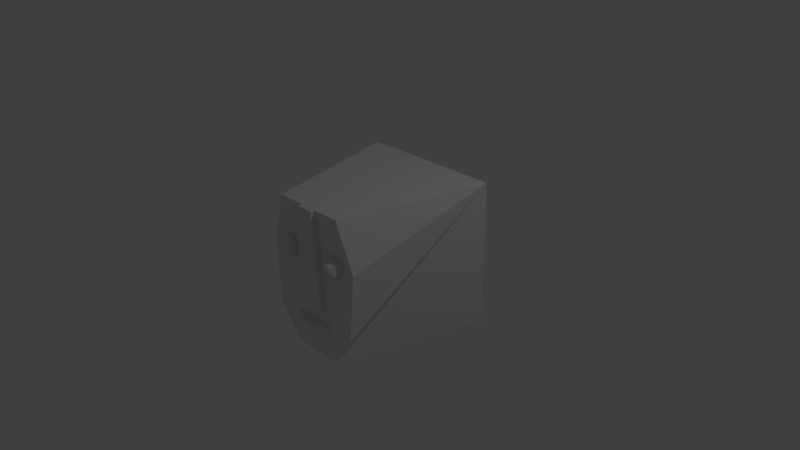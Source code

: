 # Source: d.blend  (saved by Blender 2.72.0; exported with 4.5.12 LTS)
import bpy
from mathutils import Matrix  # noqa: F401  (used for matrix-valued properties, if any)

bpy.ops.wm.read_factory_settings(use_empty=True)
scene = bpy.context.scene
scene.name = 'Scene'

# ---- collections
col_collection_1 = bpy.data.collections.new('Collection 1'); scene.collection.children.link(col_collection_1)
col_collection_11 = bpy.data.collections.new('Collection 11'); scene.collection.children.link(col_collection_11)

# ---- materials (node trees are filled in below, after node groups)
mat_material = bpy.data.materials.new('Material')
mat_material.alpha_threshold = 0.0
mat_material.use_transparent_shadow = False
mat_material.roughness = 0.5
mat_material.line_color = (0.0, 0.0, 0.0, 1.0)

# ---- material node trees

# ---- world
world_world = bpy.data.worlds.new('World'); scene.world = world_world
world_world.color = (0.05088, 0.05088, 0.05088)
world_world.use_sun_shadow = False
world_world.sun_shadow_jitter_overblur = 0.0
world_world.cycles.sampling_method = 'MANUAL'
world_world.cycles.sample_map_resolution = 256

# ---- cameras
cam_camera = bpy.data.cameras.new('Camera')
cam_camera.clip_end = 100.0
cam_camera.lens = 35.0
cam_camera.sensor_width = 32.0
cam_camera.sensor_height = 18.0
cam_camera.ortho_scale = 7.314
cam_camera.dof.focus_distance = 0.0
cam_camera.dof.aperture_fstop = 128.0

# ---- lights
light_lamp = bpy.data.lights.new('Lamp', 'POINT')
light_lamp.transmission_factor = 0.0
light_lamp.cutoff_distance = 30.0
light_lamp.energy = 100.0
light_lamp.shadow_buffer_clip_start = 1.001
light_lamp.shadow_soft_size = 0.1
light_lamp.shadow_maximum_resolution = 0.006
light_lamp.use_absolute_resolution = True
light_lamp.cycles.use_multiple_importance_sampling = False

# ---- meshes
me_cube = bpy.data.meshes.new('Cube')
me_cube.from_pydata([(1.0, 1.0, -1.0), (0.3428, -1.0, -1.0), (-0.3428, -1.0, -1.0), (-1.0, 1.0, -1.0), (1.0, 1.0, 1.0), (0.504, -1.0, 1.0), (-0.504, -1.0, 1.0), (-1.0, 1.0, 1.0), (0.1647, 1.0, -1.0), (1.788e-07, 1.0, -1.0), (-0.1647, 1.0, -1.0), (0.1647, -1.0, -1.0), (-5.96e-08, -1.0, -1.0), (-0.1647, -1.0, -1.0), (0.1647, 1.0, 1.0), (2.384e-07, 1.0, 1.0), (-0.1647, 1.0, 1.0), (0.115, -1.0, 1.0), (-5.364e-07, -1.0, 1.0), (-0.115, -1.0, 1.0), (0.6829, -1.0, -0.5523), (-0.6829, -1.0, -0.5523), (0.207, -1.0, -0.3118), (-2.237e-07, -1.0, -0.3118), (-0.207, -1.0, -0.3118), (-0.7396, -0.9626, 0.3482), (0.7396, -0.9626, 0.3482), (0.115, -1.053, 1.0), (-6.929e-07, -1.053, 1.0), (-0.115, -1.053, 1.0), (0.207, -1.056, -0.3118), (-3.802e-07, -1.191, -0.3118), (-0.207, -1.056, -0.3118), (-0.161, -1.054, 0.3482), (0.161, -0.9626, 0.3482), (-0.1613, -0.9626, 0.3482), (-5.365e-07, -1.122, 0.3482), (0.1608, -1.054, 0.3482)], [], [(10, 13, 2, 3), (16, 7, 6, 19), (0, 4, 5, 26, 20, 1), (2, 21, 25, 6, 7, 3), (16, 10, 3, 7), (0, 1, 11, 8), (8, 11, 12, 9), (9, 12, 13, 10), (4, 14, 17, 5), (14, 15, 18, 17), (15, 16, 19, 18), (23, 22, 30, 31), (24, 23, 31, 32), (4, 0, 8, 14), (14, 8, 9, 15), (15, 9, 10, 16), (25, 35, 19, 6), (37, 27, 28, 36), (36, 28, 29, 33), (35, 24, 32, 33), (34, 17, 27, 37), (18, 19, 29, 28), (17, 18, 28, 27), (19, 35, 33, 29), (34, 26, 5, 17), (22, 23, 24, 35, 25, 21, 2, 13, 12, 11, 1, 20, 26, 34), (31, 36, 33, 32), (30, 37, 36, 31), (22, 34, 37, 30)])
me_cube.materials.append(mat_material)
me_cube.use_remesh_preserve_volume = False
me_cube.use_remesh_preserve_attributes = False
me_cube.use_mirror_vertex_groups = False
me_cube.update()
me_sphere = bpy.data.meshes.new('Sphere')
me_sphere.from_pydata([(-0.03902, 0.03489, 0.01059), (-0.07654, 0.02765, 0.04683), (-0.1111, 0.019, 0.08822), (-0.1414, 0.01189, 0.1105), (-0.1663, 0.007312, 0.1046), (-0.1848, 0.004794, 0.07617), (-0.1962, 0.003642, 0.03902), (-0.2, 0.003543, 1.51e-08), (-0.1962, 0.004518, -0.03902), (-0.1848, 0.006869, -0.0769), (-0.1663, 0.01103, -0.1171), (-0.1414, 0.0172, -0.1643), (-0.1111, 0.02485, -0.2206), (-0.07654, 0.03218, -0.2753), (-0.03902, 0.03739, -0.3144), (-0.03605, 0.04417, 0.01114), (-0.07071, 0.04673, 0.04258), (-0.1027, 0.04747, 0.07906), (-0.1307, 0.04851, 0.1002), (-0.1536, 0.05041, 0.09755), (-0.1707, 0.05264, 0.07352), (-0.1812, 0.05442, 0.03873), (-0.1848, 0.05535, 1.51e-08), (-0.1812, 0.05537, -0.03931), (-0.1707, 0.0548, -0.07955), (-0.1536, 0.05407, -0.1226), (-0.1307, 0.05357, -0.1724), (-0.1027, 0.05291, -0.2275), (-0.07071, 0.05097, -0.2789), (-0.03605, 0.04665, -0.3151), (6.517e-08, 0.03924, -0.3292), (-0.02759, 0.05256, 0.009388), (-0.05412, 0.06483, 0.02698), (-0.07857, 0.07495, 0.04892), (-0.1, 0.08375, 0.06333), (-0.1176, 0.09142, 0.06373), (-0.1307, 0.09762, 0.04927), (-0.1387, 0.1018, 0.02288), (-0.1414, 0.1037, -0.01116), (-0.1387, 0.1031, -0.05391), (-0.1307, 0.1001, -0.09992), (-0.1176, 0.09513, -0.149), (-0.1, 0.08828, -0.1998), (-0.07857, 0.0794, -0.2486), (-0.05412, 0.06831, -0.2899), (-0.02759, 0.05491, -0.3177), (-0.01493, 0.05861, 0.003089), (-0.02929, 0.07786, 0.01236), (-0.04252, 0.09535, 0.01616), (-0.05412, 0.1106, 0.01524), (-0.06364, 0.1232, 0.007353), (-0.07071, 0.1328, -0.008485), (-0.07507, 0.139, -0.03179), (-0.07654, 0.1414, -0.06108), (-0.07507, 0.1401, -0.104), (-0.07071, 0.135, -0.1488), (-0.06364, 0.1262, -0.1934), (-0.05412, 0.114, -0.2353), (-0.04252, 0.0986, -0.2722), (-0.02929, 0.08062, -0.3013), (-0.01493, 0.0606, -0.3209), (6.922e-08, 0.06082, -0.0003003), (7.202e-08, 0.08287, 0.0003746), (7.947e-08, 0.1031, -0.002796), (9.064e-08, 0.121, -0.0109), (8.692e-08, 0.1357, -0.02448), (1.018e-07, 0.1468, -0.04346), (9.437e-08, 0.1539, -0.06718), (8.692e-08, 0.1565, -0.09452), (1.093e-07, 0.1548, -0.1361), (1.018e-07, 0.1486, -0.1776), (8.692e-08, 0.138, -0.2173), (9.064e-08, 0.1235, -0.2533), (7.947e-08, 0.1056, -0.2839), (7.947e-08, 0.08504, -0.3076), (6.922e-08, 0.06263, -0.3228), (0.01493, 0.05872, 0.0004075), (0.02929, 0.0781, 0.006221), (0.04252, 0.09552, 0.01149), (0.05412, 0.1107, 0.01204), (0.06364, 0.1233, 0.005233), (0.07071, 0.1329, -0.009873), (0.07507, 0.139, -0.03271), (0.07654, 0.1414, -0.06175), (0.07507, 0.1401, -0.1046), (0.07071, 0.135, -0.1493), (0.06364, 0.1262, -0.1939), (0.05412, 0.114, -0.2359), (0.04252, 0.09859, -0.2729), (0.02929, 0.0806, -0.3022), (0.01493, 0.06059, -0.3213), (0.02759, 0.05276, 0.004682), (0.05412, 0.06481, 0.02742), (0.07857, 0.07482, 0.05231), (0.1, 0.0836, 0.06766), (0.1176, 0.09131, 0.06765), (0.1307, 0.09755, 0.05214), (0.1387, 0.1018, 0.02469), (0.1414, 0.1037, -0.009958), (0.1387, 0.1031, -0.05273), (0.1307, 0.1001, -0.09827), (0.1176, 0.09512, -0.1467), (0.1, 0.08828, -0.1972), (0.07857, 0.07943, -0.2464), (0.05412, 0.06833, -0.2888), (0.02759, 0.0549, -0.3179), (0.03605, 0.04423, 0.00968), (0.07071, 0.04651, 0.04782), (0.1027, 0.04718, 0.08633), (0.1307, 0.04832, 0.1059), (0.1536, 0.05036, 0.0995), (0.1707, 0.05264, 0.07352), (0.1812, 0.05442, 0.03873), (0.1848, 0.05535, 1.51e-08), (0.1812, 0.05537, -0.03931), (0.1707, 0.0548, -0.07955), (0.1536, 0.05407, -0.1226), (0.1307, 0.05356, -0.1702), (0.1027, 0.05293, -0.224), (0.07071, 0.05102, -0.2761), (0.03605, 0.04667, -0.3144), (0.03902, 0.03487, 0.01108), (0.07654, 0.02729, 0.05482), (0.1111, 0.01861, 0.09751), (0.1414, 0.01169, 0.1165), (0.1663, 0.007299, 0.1052), (0.1848, 0.004794, 0.07617), (0.1962, 0.003641, 0.03902), (0.2, 0.003543, 1.51e-08), (0.1962, 0.004518, -0.03902), (0.1848, 0.006869, -0.0769), (0.1663, 0.01103, -0.1171), (0.1414, 0.01719, -0.1626), (0.1111, 0.02487, -0.2162), (0.07654, 0.03225, -0.2715), (0.03902, 0.03743, -0.3132), (0.03605, 0.02632, 0.007238), (0.07071, 0.0108, 0.04375), (0.1027, -0.005653, 0.08209), (0.1307, -0.02006, 0.1026), (0.1536, -0.03104, 0.09783), (0.1707, -0.03849, 0.07255), (0.1812, -0.04269, 0.03819), (0.1848, -0.04369, -0.0002464), (0.1812, -0.04142, -0.03985), (0.1707, -0.03573, -0.08052), (0.1536, -0.02654, -0.1238), (0.1307, -0.01416, -0.172), (0.1027, 0.000501, -0.2261), (0.07071, 0.01541, -0.2778), (0.03605, 0.02871, -0.3151), (0.02759, 0.01978, -0.0006251), (0.05412, -0.0005732, 0.01786), (0.07857, -0.02136, 0.03992), (0.1, -0.04037, 0.0543), (0.1176, -0.05596, 0.05463), (0.1307, -0.06719, 0.03999), (0.1387, -0.07367, 0.01309), (0.1414, -0.07523, -0.02244), (0.1387, -0.07187, -0.06341), (0.1307, -0.06373, -0.1084), (0.1176, -0.05126, -0.1564), (0.1, -0.03506, -0.2059), (0.07857, -0.01651, -0.2532), (0.05412, 0.002852, -0.2929), (0.02759, 0.02174, -0.3196), (0.01493, 0.01576, -0.007196), (0.02929, -0.006473, -0.009431), (0.04252, -0.02794, -0.01137), (0.05412, -0.04738, -0.01681), (0.06364, -0.06357, -0.02835), (0.07071, -0.07558, -0.0472), (0.07507, -0.08276, -0.07321), (0.07654, -0.0848, -0.1053), (0.07507, -0.08168, -0.1416), (0.07071, -0.07365, -0.1801), (0.06364, -0.06091, -0.2185), (0.05412, -0.04454, -0.2544), (0.04252, -0.02545, -0.2859), (0.02929, -0.004546, -0.3101), (0.01493, 0.01728, -0.3251), (4.873e-08, 0.01439, -0.009212), (3.849e-08, -0.008173, -0.02059), (2.359e-08, -0.02912, -0.0372), (1.235e-09, -0.04768, -0.05713), (-2.49e-09, -0.06303, -0.08044), (-1.739e-08, -0.0745, -0.1069), (-1.739e-08, -0.08158, -0.1359), (1.241e-08, -0.08397, -0.1667), (-1.739e-08, -0.0814, -0.198), (-1.739e-08, -0.074, -0.2287), (-2.49e-09, -0.06229, -0.2574), (1.235e-09, -0.04678, -0.2827), (2.359e-08, -0.02809, -0.3035), (3.104e-08, -0.006972, -0.3186), (4.966e-08, 0.01576, -0.3274), (-0.01493, 0.01565, -0.004683), (-0.02929, -0.006307, -0.01324), (-0.04252, -0.02754, -0.02101), (-0.05412, -0.04685, -0.03006), (-0.06364, -0.06304, -0.04342), (-0.07071, -0.07512, -0.06275), (-0.07507, -0.08242, -0.08834), (-0.07654, -0.08459, -0.1194), (-0.07507, -0.08161, -0.1544), (-0.07071, -0.07361, -0.1912), (-0.06364, -0.06098, -0.2276), (-0.05412, -0.04466, -0.2612), (-0.04252, -0.02555, -0.2898), (-0.02929, -0.004586, -0.3113), (-0.01493, 0.01728, -0.3251), (1.909e-08, 0.03772, -0.003398), (-0.02759, 0.01976, -3.813e-05), (-0.05412, -0.000192, 0.009394), (-0.07857, -0.02077, 0.0268), (-0.1, -0.03976, 0.04016), (-0.1176, -0.05546, 0.0418), (-0.1307, -0.06683, 0.02951), (-0.1387, -0.07343, 0.004838), (-0.1414, -0.07507, -0.0293), (-0.1387, -0.07176, -0.06999), (-0.1307, -0.06366, -0.1155), (-0.1176, -0.05125, -0.1643), (-0.1, -0.03508, -0.2137), (-0.07857, -0.01661, -0.2596), (-0.05412, 0.002752, -0.2968), (-0.02759, 0.02171, -0.3205), (-0.03605, 0.02636, 0.006371), (-0.07071, 0.01122, 0.03449), (-0.1027, -0.005139, 0.0705), (-0.1307, -0.0197, 0.09324), (-0.1536, -0.0309, 0.09336), (-0.1707, -0.03849, 0.07229), (-0.1812, -0.04269, 0.03819), (-0.1848, -0.04369, -0.0002464), (-0.1812, -0.04142, -0.03985), (-0.1707, -0.03573, -0.08052), (-0.1536, -0.02654, -0.1248), (-0.1307, -0.01415, -0.1762), (-0.1027, 0.0004638, -0.2318), (-0.07071, 0.01532, -0.2821), (-0.03605, 0.02867, -0.3164)], [], [(9, 8, 23, 24), (7, 6, 21, 22), (5, 4, 19, 20), (3, 2, 17, 18), (14, 13, 28, 29), (1, 0, 15, 16), (12, 11, 26, 27), (10, 9, 24, 25), (8, 7, 22, 23), (6, 5, 20, 21), (4, 3, 18, 19), (2, 1, 16, 17), (13, 12, 27, 28), (11, 10, 25, 26), (19, 18, 34, 35), (17, 16, 32, 33), (28, 27, 43, 44), (26, 25, 41, 42), (24, 23, 39, 40), (22, 21, 37, 38), (20, 19, 35, 36), (18, 17, 33, 34), (29, 28, 44, 45), (16, 15, 31, 32), (27, 26, 42, 43), (25, 24, 40, 41), (23, 22, 38, 39), (21, 20, 36, 37), (35, 34, 49, 50), (33, 32, 47, 48), (44, 43, 58, 59), (42, 41, 56, 57), (40, 39, 54, 55), (38, 37, 52, 53), (36, 35, 50, 51), (34, 33, 48, 49), (45, 44, 59, 60), (32, 31, 46, 47), (43, 42, 57, 58), (41, 40, 55, 56), (39, 38, 53, 54), (37, 36, 51, 52), (50, 49, 64, 65), (48, 47, 62, 63), (59, 58, 73, 74), (57, 56, 71, 72), (55, 54, 69, 70), (53, 52, 67, 68), (51, 50, 65, 66), (49, 48, 63, 64), (60, 59, 74, 75), (47, 46, 61, 62), (58, 57, 72, 73), (56, 55, 70, 71), (54, 53, 68, 69), (52, 51, 66, 67), (65, 64, 79, 80), (63, 62, 77, 78), (74, 73, 88, 89), (72, 71, 86, 87), (70, 69, 84, 85), (68, 67, 82, 83), (66, 65, 80, 81), (64, 63, 78, 79), (75, 74, 89, 90), (62, 61, 76, 77), (73, 72, 87, 88), (71, 70, 85, 86), (69, 68, 83, 84), (67, 66, 81, 82), (80, 79, 94, 95), (78, 77, 92, 93), (89, 88, 103, 104), (87, 86, 101, 102), (85, 84, 99, 100), (83, 82, 97, 98), (81, 80, 95, 96), (79, 78, 93, 94), (90, 89, 104, 105), (77, 76, 91, 92), (88, 87, 102, 103), (86, 85, 100, 101), (84, 83, 98, 99), (82, 81, 96, 97), (95, 94, 109, 110), (93, 92, 107, 108), (104, 103, 118, 119), (102, 101, 116, 117), (100, 99, 114, 115), (98, 97, 112, 113), (96, 95, 110, 111), (94, 93, 108, 109), (105, 104, 119, 120), (92, 91, 106, 107), (103, 102, 117, 118), (101, 100, 115, 116), (99, 98, 113, 114), (97, 96, 111, 112), (110, 109, 124, 125), (108, 107, 122, 123), (119, 118, 133, 134), (117, 116, 131, 132), (115, 114, 129, 130), (113, 112, 127, 128), (111, 110, 125, 126), (109, 108, 123, 124), (120, 119, 134, 135), (107, 106, 121, 122), (118, 117, 132, 133), (116, 115, 130, 131), (114, 113, 128, 129), (112, 111, 126, 127), (125, 124, 139, 140), (123, 122, 137, 138), (134, 133, 148, 149), (132, 131, 146, 147), (130, 129, 144, 145), (128, 127, 142, 143), (126, 125, 140, 141), (124, 123, 138, 139), (135, 134, 149, 150), (122, 121, 136, 137), (133, 132, 147, 148), (131, 130, 145, 146), (129, 128, 143, 144), (127, 126, 141, 142), (140, 139, 154, 155), (138, 137, 152, 153), (149, 148, 163, 164), (147, 146, 161, 162), (145, 144, 159, 160), (143, 142, 157, 158), (141, 140, 155, 156), (139, 138, 153, 154), (150, 149, 164, 165), (137, 136, 151, 152), (148, 147, 162, 163), (146, 145, 160, 161), (144, 143, 158, 159), (142, 141, 156, 157), (155, 154, 169, 170), (153, 152, 167, 168), (164, 163, 178, 179), (162, 161, 176, 177), (160, 159, 174, 175), (158, 157, 172, 173), (156, 155, 170, 171), (154, 153, 168, 169), (165, 164, 179, 180), (152, 151, 166, 167), (163, 162, 177, 178), (161, 160, 175, 176), (159, 158, 173, 174), (157, 156, 171, 172), (170, 169, 184, 185), (168, 167, 182, 183), (179, 178, 193, 194), (177, 176, 191, 192), (175, 174, 189, 190), (173, 172, 187, 188), (171, 170, 185, 186), (169, 168, 183, 184), (180, 179, 194, 195), (167, 166, 181, 182), (178, 177, 192, 193), (176, 175, 190, 191), (174, 173, 188, 189), (172, 171, 186, 187), (185, 184, 199, 200), (183, 182, 197, 198), (194, 193, 208, 209), (192, 191, 206, 207), (190, 189, 204, 205), (188, 187, 202, 203), (186, 185, 200, 201), (184, 183, 198, 199), (195, 194, 209, 210), (182, 181, 196, 197), (193, 192, 207, 208), (191, 190, 205, 206), (189, 188, 203, 204), (187, 186, 201, 202), (200, 199, 215, 216), (198, 197, 213, 214), (209, 208, 224, 225), (207, 206, 222, 223), (205, 204, 220, 221), (203, 202, 218, 219), (201, 200, 216, 217), (199, 198, 214, 215), (210, 209, 225, 226), (197, 196, 212, 213), (208, 207, 223, 224), (206, 205, 221, 222), (204, 203, 219, 220), (202, 201, 217, 218), (216, 215, 230, 231), (214, 213, 228, 229), (225, 224, 239, 240), (223, 222, 237, 238), (221, 220, 235, 236), (219, 218, 233, 234), (217, 216, 231, 232), (215, 214, 229, 230), (226, 225, 240, 241), (213, 212, 227, 228), (224, 223, 238, 239), (222, 221, 236, 237), (220, 219, 234, 235), (218, 217, 232, 233), (30, 14, 29), (0, 211, 15), (30, 29, 45), (15, 211, 31), (30, 45, 60), (31, 211, 46), (30, 60, 75), (46, 211, 61), (30, 75, 90), (61, 211, 76), (30, 90, 105), (76, 211, 91), (30, 105, 120), (91, 211, 106), (30, 120, 135), (106, 211, 121), (30, 135, 150), (121, 211, 136), (30, 150, 165), (136, 211, 151), (30, 165, 180), (151, 211, 166), (30, 180, 195), (166, 211, 181), (30, 195, 210), (181, 211, 196), (30, 210, 226), (196, 211, 212), (30, 226, 241), (212, 211, 227), (231, 230, 3, 4), (30, 241, 14), (229, 228, 1, 2), (240, 239, 12, 13), (227, 211, 0), (238, 237, 10, 11), (236, 235, 8, 9), (234, 233, 6, 7), (232, 231, 4, 5), (230, 229, 2, 3), (241, 240, 13, 14), (228, 227, 0, 1), (239, 238, 11, 12), (237, 236, 9, 10), (235, 234, 7, 8), (233, 232, 5, 6)])
me_sphere.use_remesh_preserve_volume = False
me_sphere.use_remesh_preserve_attributes = False
me_sphere.use_mirror_vertex_groups = False
me_sphere.update()
me_icosphere_001 = bpy.data.meshes.new('Icosphere.001')
me_icosphere_001.from_pydata([(0.0, 0.0, -0.15), (0.1085, -0.07886, -0.06708), (-0.04146, -0.1276, -0.06708), (-0.1342, 0.0, -0.06708), (-0.04146, 0.1276, -0.06708), (0.1085, 0.07886, -0.06708), (0.04146, -0.1276, 0.06708), (-0.1085, -0.07886, 0.06708), (-0.1085, 0.07886, 0.06708), (0.04146, 0.1276, 0.06708), (0.1342, 0.0, 0.06708), (0.0, 0.0, 0.15)], [], [(0, 1, 2), (1, 0, 5), (0, 2, 3), (0, 3, 4), (0, 4, 5), (1, 5, 10), (2, 1, 6), (3, 2, 7), (4, 3, 8), (5, 4, 9), (1, 10, 6), (2, 6, 7), (3, 7, 8), (4, 8, 9), (5, 9, 10), (6, 10, 11), (7, 6, 11), (8, 7, 11), (9, 8, 11), (10, 9, 11)])
me_icosphere_001.use_remesh_preserve_volume = False
me_icosphere_001.use_remesh_preserve_attributes = False
me_icosphere_001.use_mirror_vertex_groups = False
me_icosphere_001.update()
me_icosphere = bpy.data.meshes.new('Icosphere')
me_icosphere.from_pydata([(0.0, 0.0, -0.15), (0.1085, -0.07886, -0.06708), (-0.04146, -0.1276, -0.06708), (-0.1342, 0.0, -0.06708), (-0.04146, 0.1276, -0.06708), (0.1085, 0.07886, -0.06708), (0.04146, -0.1276, 0.06708), (-0.1085, -0.07886, 0.06708), (-0.1085, 0.07886, 0.06708), (0.04146, 0.1276, 0.06708), (0.1342, 0.0, 0.06708), (0.0, 0.0, 0.15)], [], [(0, 1, 2), (1, 0, 5), (0, 2, 3), (0, 3, 4), (0, 4, 5), (1, 5, 10), (2, 1, 6), (3, 2, 7), (4, 3, 8), (5, 4, 9), (1, 10, 6), (2, 6, 7), (3, 7, 8), (4, 8, 9), (5, 9, 10), (6, 10, 11), (7, 6, 11), (8, 7, 11), (9, 8, 11), (10, 9, 11)])
me_icosphere.use_remesh_preserve_volume = False
me_icosphere.use_remesh_preserve_attributes = False
me_icosphere.use_mirror_vertex_groups = False
me_icosphere.update()

# ---- objects
ob_cube = bpy.data.objects.new('Cube', me_cube)
ob_lamp = bpy.data.objects.new('Lamp', light_lamp)
ob_camera = bpy.data.objects.new('Camera', cam_camera)
ob_sphere = bpy.data.objects.new('Sphere', me_sphere)
ob_icosphere_001 = bpy.data.objects.new('Icosphere.001', me_icosphere_001)
ob_icosphere = bpy.data.objects.new('Icosphere', me_icosphere)

# ---- transforms, parenting, visibility, modifiers, constraints
ob_cube.location = (0.0, 0.0, 0.0)
ob_cube.lock_rotations_4d = False
ob_cube.empty_display_type = 'ARROWS'
ob_cube.lineart.crease_threshold = 0.0
ob_lamp.location = (4.076, 1.005, 5.904)
ob_lamp.rotation_euler = (0.6503, 0.05522, 1.866)
ob_lamp.lock_rotations_4d = False
ob_lamp.empty_display_type = 'ARROWS'
ob_lamp.color = (0.0, 0.0, 0.0, 0.0)
ob_lamp.lineart.crease_threshold = 0.0
ob_camera.location = (7.481, -6.508, 5.344)
ob_camera.rotation_euler = (1.109, 0.01082, 0.8149)
ob_camera.lock_rotations_4d = False
ob_camera.empty_display_type = 'ARROWS'
ob_camera.color = (0.0, 0.0, 0.0, 0.0)
ob_camera.display_type = 'WIRE'
ob_camera.lineart.crease_threshold = 0.0
ob_sphere.location = (-3.802e-07, -1.038, -0.5461)
ob_sphere.scale = (1.47, 0.7417, 0.4315)
ob_sphere.lineart.crease_threshold = 0.0
_m = ob_sphere.modifiers.new('Subsurf', 'SUBSURF')
_m.uv_smooth = 'PRESERVE_CORNERS'
_m.quality = 2
_m.show_only_control_edges = False
ob_icosphere_001.location = (-0.3941, -0.9978, 0.3557)
ob_icosphere_001.lineart.crease_threshold = 0.0
ob_icosphere.location = (0.4246, -0.9978, 0.3557)
ob_icosphere.lineart.crease_threshold = 0.0

# ---- collection membership
col_collection_1.objects.link(ob_cube)
col_collection_1.objects.link(ob_lamp)
col_collection_1.objects.link(ob_camera)
col_collection_11.objects.link(ob_sphere)
col_collection_11.objects.link(ob_icosphere_001)
col_collection_11.objects.link(ob_icosphere)

# ---- scene / render settings (as saved in the file)
scene.camera = ob_camera
scene.frame_start = 1; scene.frame_end = 250; scene.frame_set(1)
scene.render.engine = 'BLENDER_EEVEE_NEXT'
scene.render.resolution_percentage = 50
scene.render.dither_intensity = 0.0
scene.cycles.use_denoising = False
scene.cycles.samples = 10
scene.cycles.sampling_pattern = 'TABULATED_SOBOL'
scene.cycles.light_sampling_threshold = 0.0
scene.cycles.use_adaptive_sampling = False
scene.cycles.use_light_tree = False
scene.cycles.blur_glossy = 0.0
scene.cycles.pixel_filter_type = 'GAUSSIAN'
scene.cycles.sample_clamp_indirect = 0.0
scene.view_settings.view_transform = 'Standard'
bpy.context.view_layer.update()
